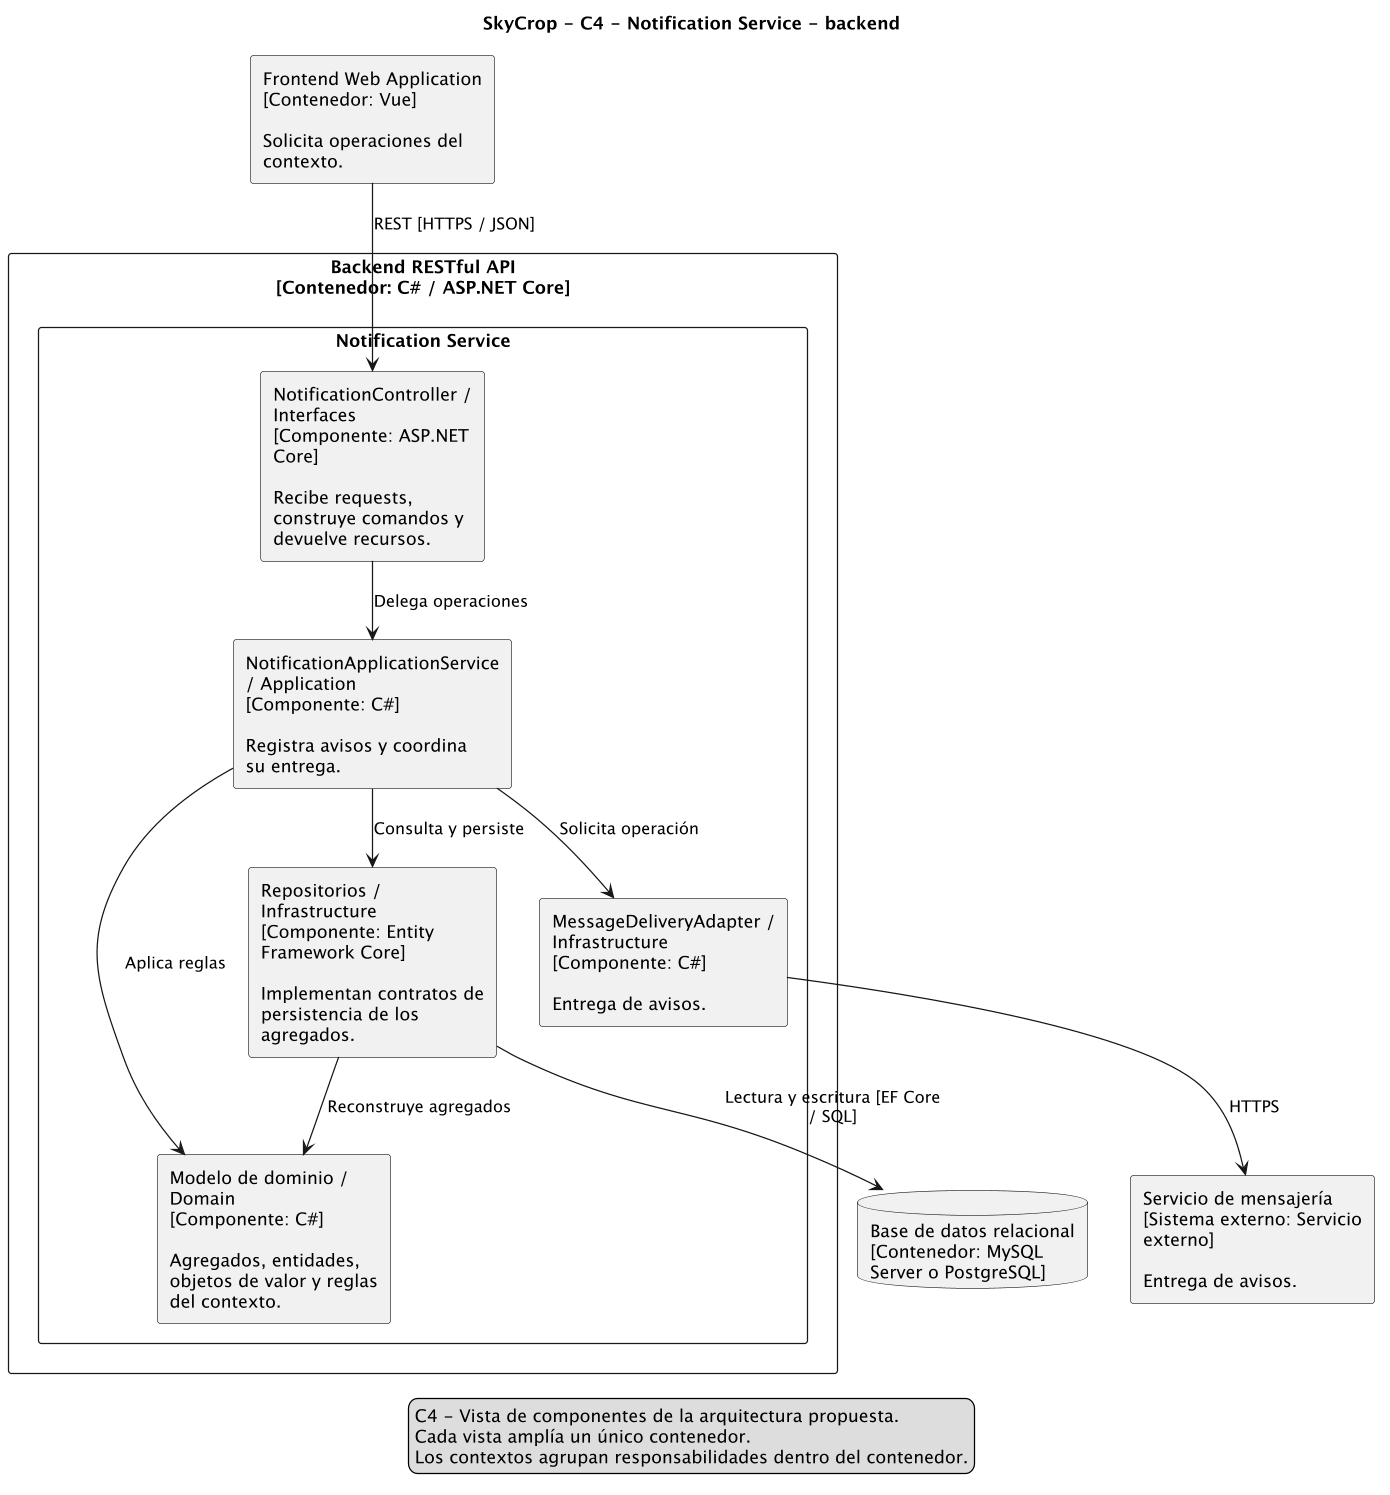

The diagram above was rendered by PlantUML. Its source (embedded in the PNG):
@startuml
skinparam monochrome true
skinparam shadowing false
skinparam dpi 120
skinparam defaultFontName SansSerif
skinparam componentStyle rectangle
skinparam wrapWidth 180
skinparam nodesep 35
skinparam ranksep 45
top to bottom direction
title SkyCrop - C4 - Notification Service - backend
component "Frontend Web Application\n[Contenedor: Vue]\n\nSolicita operaciones del contexto." as web
rectangle "Backend RESTful API\n[Contenedor: C# / ASP.NET Core]" {
rectangle "Notification Service" {
component "NotificationController / Interfaces\n[Componente: ASP.NET Core]\n\nRecibe requests, construye comandos y devuelve recursos." as controller
component "NotificationApplicationService / Application\n[Componente: C#]\n\nRegistra avisos y coordina su entrega." as service
component "Modelo de dominio / Domain\n[Componente: C#]\n\nAgregados, entidades, objetos de valor y reglas del contexto." as domain
component "Repositorios / Infrastructure\n[Componente: Entity Framework Core]\n\nImplementan contratos de persistencia de los agregados." as repository
component "MessageDeliveryAdapter / Infrastructure\n[Componente: C#]\n\nEntrega de avisos." as adapter
}
}
database "Base de datos relacional\n[Contenedor: MySQL Server o PostgreSQL]" as db
web --> controller : REST [HTTPS / JSON]
controller --> service : Delega operaciones
service --> domain : Aplica reglas
service --> repository : Consulta y persiste
repository --> domain : Reconstruye agregados
repository --> db : Lectura y escritura [EF Core / SQL]
service --> adapter : Solicita operación
component "Servicio de mensajería\n[Sistema externo: Servicio externo]\n\nEntrega de avisos." as provider
adapter --> provider : HTTPS
legend bottom
C4 - Vista de componentes de la arquitectura propuesta.
Cada vista amplía un único contenedor.
Los contextos agrupan responsabilidades dentro del contenedor.
endlegend
@enduml